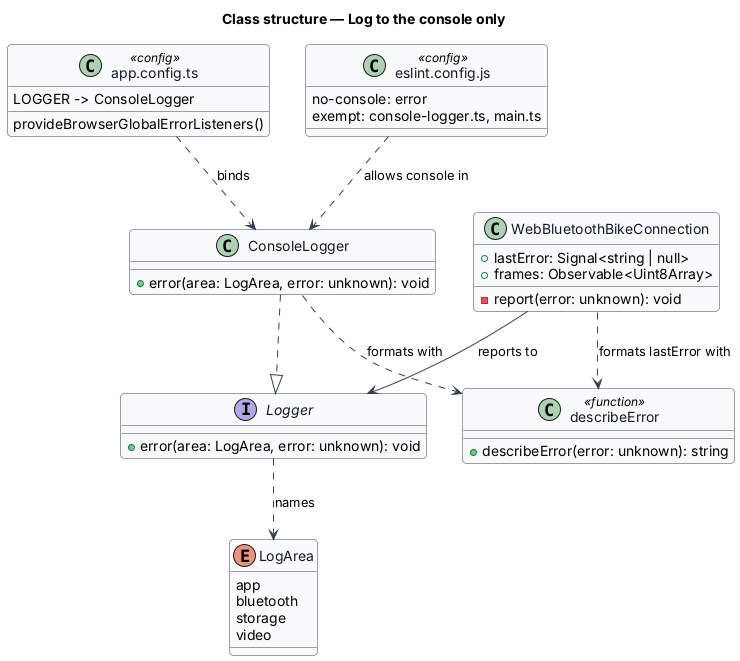

The diagram above was rendered by PlantUML. Its source (embedded in the PNG):
@startuml
' --- shared skin header ---
skinparam backgroundColor #FFFFFF
skinparam shadowing false
skinparam roundcorner 8
skinparam defaultFontName Arial
skinparam ArrowColor #344054
skinparam class {
  BorderColor #344054
  FontColor #101828
  BackgroundColor #F9FAFB
}
' --------------------------
title Class structure — Log to the console only

interface Logger {
  +error(area: LogArea, error: unknown): void
}

enum LogArea {
  app
  bluetooth
  storage
  video
}

class ConsoleLogger {
  +error(area: LogArea, error: unknown): void
}

class "describeError" as describeError <<function>> {
  +describeError(error: unknown): string
}

class WebBluetoothBikeConnection {
  +lastError: Signal<string | null>
  +frames: Observable<Uint8Array>
  -report(error: unknown): void
}

class "app.config.ts" as appConfig <<config>> {
  provideBrowserGlobalErrorListeners()
  LOGGER -> ConsoleLogger
}

class "eslint.config.js" as eslint <<config>> {
  no-console: error
  exempt: console-logger.ts, main.ts
}

ConsoleLogger ..|> Logger
Logger ..> LogArea : names
ConsoleLogger ..> describeError : formats with
WebBluetoothBikeConnection --> Logger : reports to
WebBluetoothBikeConnection ..> describeError : formats lastError with
appConfig ..> ConsoleLogger : binds
eslint ..> ConsoleLogger : allows console in
@enduml